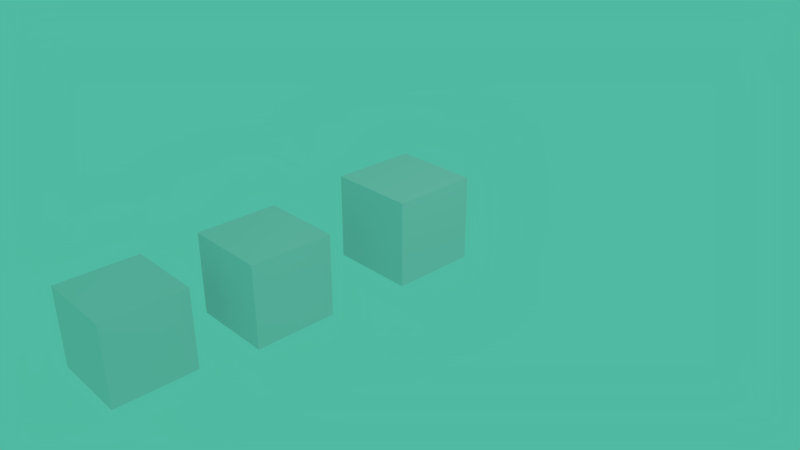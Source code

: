 # Source: 1191003_HosonHasqoor.blend  (saved by Blender 2.79.0; exported with 4.5.12 LTS)
import bpy
from mathutils import Matrix  # noqa: F401  (used for matrix-valued properties, if any)

bpy.ops.wm.read_factory_settings(use_empty=True)
scene = bpy.context.scene
scene.name = 'Scene'

# ---- collections
col_collection_1 = bpy.data.collections.new('Collection 1'); scene.collection.children.link(col_collection_1)

# ---- materials (node trees are filled in below, after node groups)
mat_material = bpy.data.materials.new('Material')
mat_material.alpha_threshold = 0.0
mat_material.use_transparent_shadow = False
mat_material.roughness = 0.5
mat_material.line_color = (0.0, 0.0, 0.0, 1.0)

# ---- material node trees

# ---- world
world_world_001 = bpy.data.worlds.new('World.001'); scene.world = world_world_001
world_world_001.color = (0.08092, 0.4878, 0.3591)
world_world_001.use_sun_shadow = False
world_world_001.sun_shadow_jitter_overblur = 0.0
world_world_001.cycles.sampling_method = 'MANUAL'

# ---- cameras
cam_camera = bpy.data.cameras.new('Camera')
cam_camera.clip_end = 100.0
cam_camera.lens = 35.0
cam_camera.sensor_width = 32.0
cam_camera.sensor_height = 18.0
cam_camera.ortho_scale = 7.314
cam_camera.dof.focus_distance = 0.0
cam_camera.dof.aperture_fstop = 128.0

# ---- lights
light_lamp = bpy.data.lights.new('Lamp', 'POINT')
light_lamp.transmission_factor = 0.0
light_lamp.cutoff_distance = 30.0
light_lamp.energy = 100.0
light_lamp.shadow_buffer_clip_start = 1.001
light_lamp.shadow_soft_size = 0.1
light_lamp.shadow_maximum_resolution = 0.006
light_lamp.use_absolute_resolution = True

# ---- meshes
me_cube_002 = bpy.data.meshes.new('Cube.002')
me_cube_002.from_pydata([(1.0, 1.0, -1.0), (1.0, -1.0, -1.0), (-1.0, -1.0, -1.0), (-1.0, 1.0, -1.0), (1.0, 1.0, 1.0), (1.0, -1.0, 1.0), (-1.0, -1.0, 1.0), (-1.0, 1.0, 1.0)], [], [(0, 1, 2, 3), (4, 7, 6, 5), (0, 4, 5, 1), (1, 5, 6, 2), (2, 6, 7, 3), (4, 0, 3, 7)])
me_cube_002.materials.append(mat_material)
me_cube_002.use_remesh_preserve_volume = False
me_cube_002.use_remesh_preserve_attributes = False
me_cube_002.use_mirror_vertex_groups = False
me_cube_002.update()
me_cube_001 = bpy.data.meshes.new('Cube.001')
me_cube_001.from_pydata([(1.0, 1.0, -1.0), (1.0, -1.0, -1.0), (-1.0, -1.0, -1.0), (-1.0, 1.0, -1.0), (1.0, 1.0, 1.0), (1.0, -1.0, 1.0), (-1.0, -1.0, 1.0), (-1.0, 1.0, 1.0)], [], [(0, 1, 2, 3), (4, 7, 6, 5), (0, 4, 5, 1), (1, 5, 6, 2), (2, 6, 7, 3), (4, 0, 3, 7)])
me_cube_001.materials.append(mat_material)
me_cube_001.materials.append(None)
me_cube_001.use_remesh_preserve_volume = False
me_cube_001.use_remesh_preserve_attributes = False
me_cube_001.use_mirror_vertex_groups = False
me_cube_001.update()
me_cube = bpy.data.meshes.new('Cube')
me_cube.from_pydata([(1.0, 1.0, -1.0), (1.0, -1.0, -1.0), (-1.0, -1.0, -1.0), (-1.0, 1.0, -1.0), (1.0, 1.0, 1.0), (1.0, -1.0, 1.0), (-1.0, -1.0, 1.0), (-1.0, 1.0, 1.0)], [], [(0, 1, 2, 3), (4, 7, 6, 5), (0, 4, 5, 1), (1, 5, 6, 2), (2, 6, 7, 3), (4, 0, 3, 7)])
me_cube.materials.append(mat_material)
me_cube.materials.append(None)
me_cube.use_remesh_preserve_volume = False
me_cube.use_remesh_preserve_attributes = False
me_cube.use_mirror_vertex_groups = False
me_cube.update()

# ---- objects
ob_cube_002 = bpy.data.objects.new('Cube.002', me_cube_002)
ob_cube_001 = bpy.data.objects.new('Cube.001', me_cube_001)
ob_cube = bpy.data.objects.new('Cube', me_cube)
ob_lamp = bpy.data.objects.new('Lamp', light_lamp)
ob_camera = bpy.data.objects.new('Camera', cam_camera)

# ---- transforms, parenting, visibility, modifiers, constraints
ob_cube_002.location = (0.05566, 0.563, 0.3545)
ob_cube_002.scale = (0.5697, 0.5697, 0.5697)
ob_cube_002.lock_rotations_4d = False
ob_cube_002.empty_display_type = 'ARROWS'
ob_cube_002.lineart.crease_threshold = 0.0
ob_cube_001.location = (-0.5236, -1.234, -0.03932)
ob_cube_001.scale = (0.5697, 0.5697, 0.5697)
ob_cube_001.lock_rotations_4d = False
ob_cube_001.empty_display_type = 'ARROWS'
ob_cube_001.lineart.crease_threshold = 0.0
ob_cube.location = (-1.076, -2.879, -0.359)
ob_cube.scale = (0.5697, 0.5697, 0.5697)
ob_cube.lock_rotations_4d = False
ob_cube.empty_display_type = 'ARROWS'
ob_cube.lineart.crease_threshold = 0.0
ob_lamp.location = (4.076, 1.005, 5.904)
ob_lamp.rotation_euler = (0.6503, 0.05522, 1.866)
ob_lamp.lock_rotations_4d = False
ob_lamp.empty_display_type = 'ARROWS'
ob_lamp.color = (0.0, 0.0, 0.0, 0.0)
ob_lamp.lineart.crease_threshold = 0.0
ob_camera.location = (7.481, -6.508, 5.344)
ob_camera.rotation_euler = (1.109, 0.0, 0.8149)
ob_camera.lock_rotations_4d = False
ob_camera.empty_display_type = 'ARROWS'
ob_camera.color = (0.0, 0.0, 0.0, 0.0)
ob_camera.display_type = 'WIRE'
ob_camera.lineart.crease_threshold = 0.0

# ---- collection membership
col_collection_1.objects.link(ob_cube_002)
col_collection_1.objects.link(ob_cube_001)
col_collection_1.objects.link(ob_cube)
col_collection_1.objects.link(ob_lamp)
col_collection_1.objects.link(ob_camera)

# ---- scene / render settings (as saved in the file)
scene.camera = ob_camera
scene.frame_start = 1; scene.frame_end = 250; scene.frame_set(1)
scene.render.engine = 'BLENDER_EEVEE_NEXT'
scene.render.image_settings.color_depth = '16'
scene.render.resolution_percentage = 50
scene.render.dither_intensity = 0.0
scene.cycles.use_denoising = False
scene.cycles.samples = 128
scene.cycles.sampling_pattern = 'TABULATED_SOBOL'
scene.cycles.use_adaptive_sampling = False
scene.cycles.use_light_tree = False
scene.cycles.blur_glossy = 0.0
scene.cycles.sample_clamp_indirect = 0.0
scene.view_settings.view_transform = 'Standard'
bpy.context.view_layer.update()
